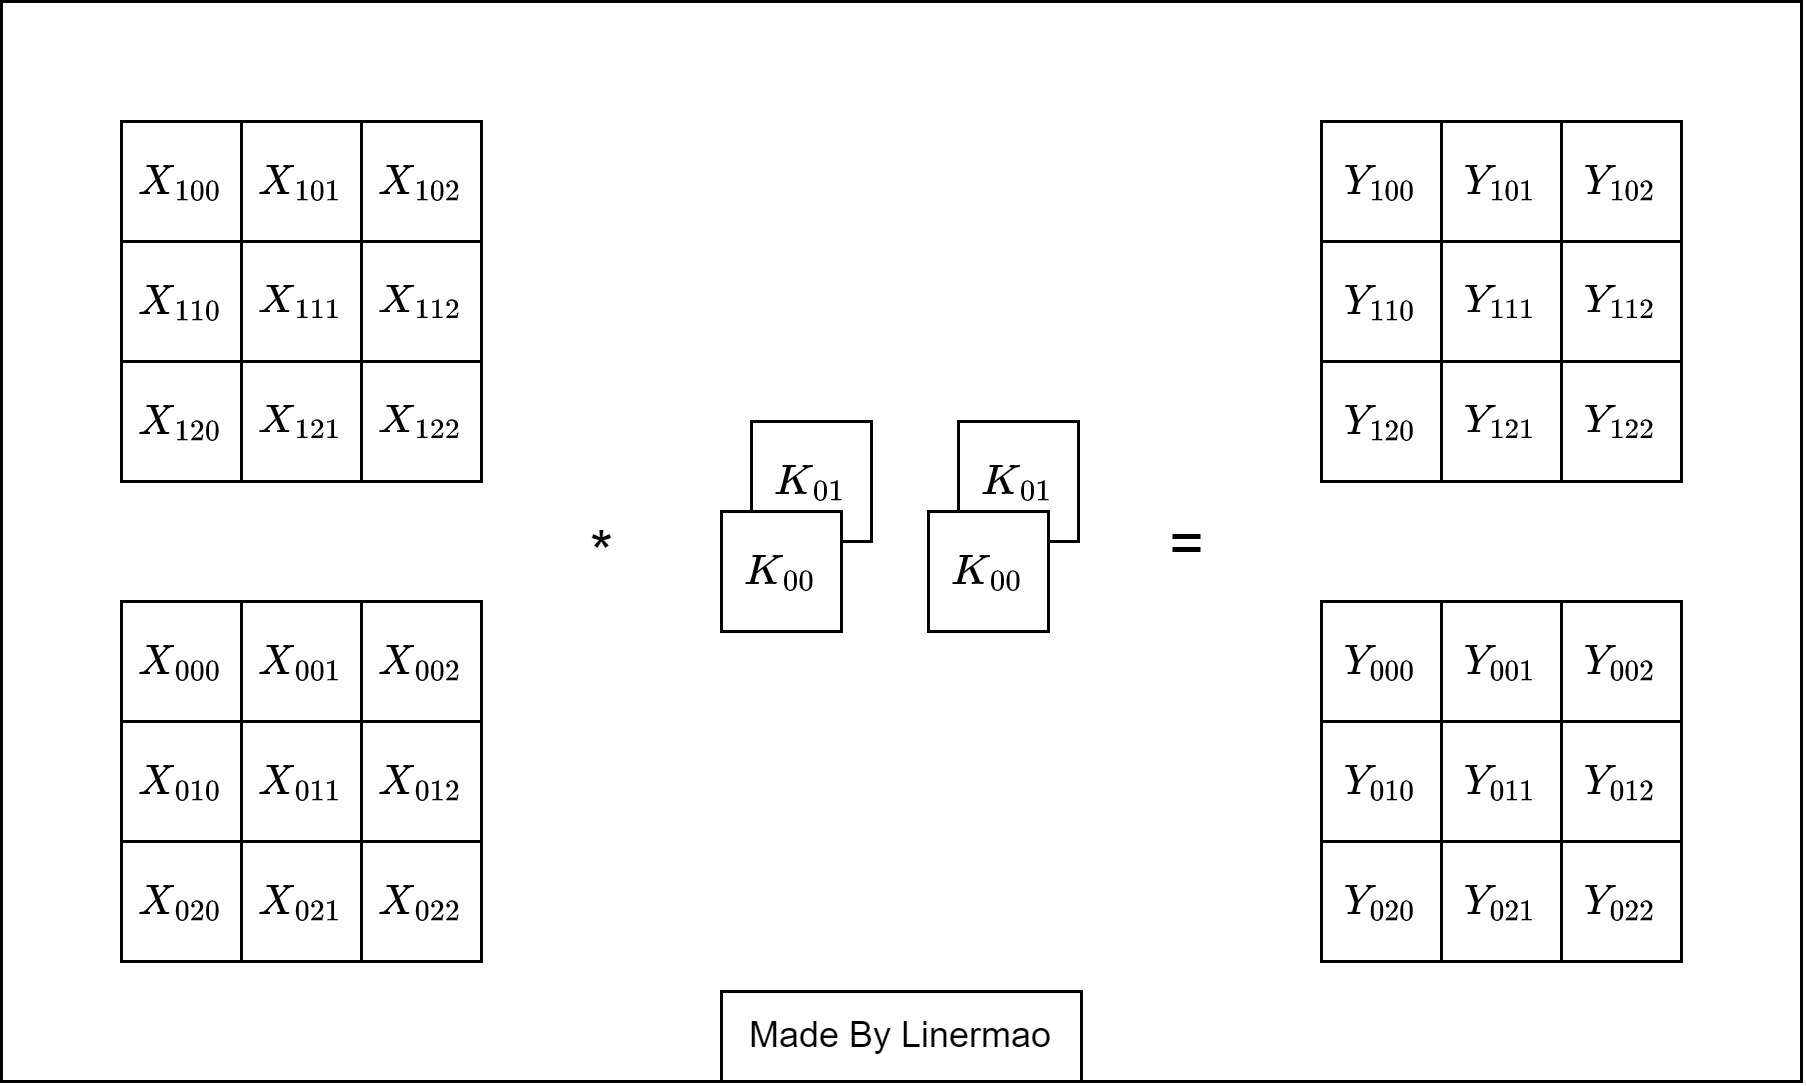

The diagram above was exported from draw.io. Its source (the exported page's mxGraphModel, read from the mxfile embedded in the PNG):
<mxGraphModel dx="875" dy="558" grid="1" gridSize="10" guides="1" tooltips="1" connect="1" arrows="1" fold="1" page="1" pageScale="1" pageWidth="827" pageHeight="1169" math="1" shadow="0">
  <root>
    <mxCell id="0" />
    <mxCell id="1" parent="0" />
    <mxCell id="W2LwM4MGxUyMDfl12kFr-69" value="" style="rounded=0;whiteSpace=wrap;html=1;" vertex="1" parent="1">
      <mxGeometry x="80" y="120" width="600" height="360" as="geometry" />
    </mxCell>
    <mxCell id="W2LwM4MGxUyMDfl12kFr-45" value="$$K_{01&lt;br style=&quot;border-color: var(--border-color);&quot;&gt;}$$" style="whiteSpace=wrap;html=1;aspect=fixed;" vertex="1" parent="1">
      <mxGeometry x="330" y="260" width="40" height="40" as="geometry" />
    </mxCell>
    <mxCell id="W2LwM4MGxUyMDfl12kFr-29" value="" style="group" vertex="1" connectable="0" parent="1">
      <mxGeometry x="120" y="320" width="120" height="120" as="geometry" />
    </mxCell>
    <mxCell id="W2LwM4MGxUyMDfl12kFr-4" value="$$X_{000&lt;br&gt;}$$" style="whiteSpace=wrap;html=1;aspect=fixed;" vertex="1" parent="W2LwM4MGxUyMDfl12kFr-29">
      <mxGeometry width="40" height="40" as="geometry" />
    </mxCell>
    <mxCell id="W2LwM4MGxUyMDfl12kFr-5" value="$$X_{001&lt;br style=&quot;border-color: var(--border-color);&quot;&gt;}$$" style="whiteSpace=wrap;html=1;aspect=fixed;" vertex="1" parent="W2LwM4MGxUyMDfl12kFr-29">
      <mxGeometry x="40" width="40" height="40" as="geometry" />
    </mxCell>
    <mxCell id="W2LwM4MGxUyMDfl12kFr-6" value="$$X_{002&lt;br style=&quot;border-color: var(--border-color);&quot;&gt;}$$" style="whiteSpace=wrap;html=1;aspect=fixed;" vertex="1" parent="W2LwM4MGxUyMDfl12kFr-29">
      <mxGeometry x="80" width="40" height="40" as="geometry" />
    </mxCell>
    <mxCell id="W2LwM4MGxUyMDfl12kFr-9" value="$$X_{010&lt;br style=&quot;border-color: var(--border-color);&quot;&gt;}$$" style="whiteSpace=wrap;html=1;aspect=fixed;" vertex="1" parent="W2LwM4MGxUyMDfl12kFr-29">
      <mxGeometry y="40" width="40" height="40" as="geometry" />
    </mxCell>
    <mxCell id="W2LwM4MGxUyMDfl12kFr-10" value="$$X_{011&lt;br style=&quot;border-color: var(--border-color);&quot;&gt;}$$" style="whiteSpace=wrap;html=1;aspect=fixed;" vertex="1" parent="W2LwM4MGxUyMDfl12kFr-29">
      <mxGeometry x="40" y="40" width="40" height="40" as="geometry" />
    </mxCell>
    <mxCell id="W2LwM4MGxUyMDfl12kFr-11" value="$$X_{012&lt;br style=&quot;border-color: var(--border-color);&quot;&gt;}$$" style="whiteSpace=wrap;html=1;aspect=fixed;" vertex="1" parent="W2LwM4MGxUyMDfl12kFr-29">
      <mxGeometry x="80" y="40" width="40" height="40" as="geometry" />
    </mxCell>
    <mxCell id="W2LwM4MGxUyMDfl12kFr-14" value="$$X_{020&lt;br style=&quot;border-color: var(--border-color);&quot;&gt;}$$" style="whiteSpace=wrap;html=1;aspect=fixed;" vertex="1" parent="W2LwM4MGxUyMDfl12kFr-29">
      <mxGeometry y="80" width="40" height="40" as="geometry" />
    </mxCell>
    <mxCell id="W2LwM4MGxUyMDfl12kFr-15" value="$$X_{021&lt;br style=&quot;border-color: var(--border-color);&quot;&gt;}$$" style="whiteSpace=wrap;html=1;aspect=fixed;" vertex="1" parent="W2LwM4MGxUyMDfl12kFr-29">
      <mxGeometry x="40" y="80" width="40" height="40" as="geometry" />
    </mxCell>
    <mxCell id="W2LwM4MGxUyMDfl12kFr-16" value="$$X_{022&lt;br style=&quot;border-color: var(--border-color);&quot;&gt;}$$" style="whiteSpace=wrap;html=1;aspect=fixed;" vertex="1" parent="W2LwM4MGxUyMDfl12kFr-29">
      <mxGeometry x="80" y="80" width="40" height="40" as="geometry" />
    </mxCell>
    <mxCell id="W2LwM4MGxUyMDfl12kFr-30" value="" style="group" vertex="1" connectable="0" parent="1">
      <mxGeometry x="120" y="160" width="120" height="120" as="geometry" />
    </mxCell>
    <mxCell id="W2LwM4MGxUyMDfl12kFr-31" value="$$X_{100&lt;br&gt;}$$" style="whiteSpace=wrap;html=1;aspect=fixed;" vertex="1" parent="W2LwM4MGxUyMDfl12kFr-30">
      <mxGeometry width="40" height="40" as="geometry" />
    </mxCell>
    <mxCell id="W2LwM4MGxUyMDfl12kFr-32" value="$$X_{101&lt;br style=&quot;border-color: var(--border-color);&quot;&gt;}$$" style="whiteSpace=wrap;html=1;aspect=fixed;" vertex="1" parent="W2LwM4MGxUyMDfl12kFr-30">
      <mxGeometry x="40" width="40" height="40" as="geometry" />
    </mxCell>
    <mxCell id="W2LwM4MGxUyMDfl12kFr-33" value="$$X_{102&lt;br style=&quot;border-color: var(--border-color);&quot;&gt;}$$" style="whiteSpace=wrap;html=1;aspect=fixed;" vertex="1" parent="W2LwM4MGxUyMDfl12kFr-30">
      <mxGeometry x="80" width="40" height="40" as="geometry" />
    </mxCell>
    <mxCell id="W2LwM4MGxUyMDfl12kFr-34" value="$$X_{110&lt;br style=&quot;border-color: var(--border-color);&quot;&gt;}$$" style="whiteSpace=wrap;html=1;aspect=fixed;" vertex="1" parent="W2LwM4MGxUyMDfl12kFr-30">
      <mxGeometry y="40" width="40" height="40" as="geometry" />
    </mxCell>
    <mxCell id="W2LwM4MGxUyMDfl12kFr-35" value="$$X_{111&lt;br style=&quot;border-color: var(--border-color);&quot;&gt;}$$" style="whiteSpace=wrap;html=1;aspect=fixed;" vertex="1" parent="W2LwM4MGxUyMDfl12kFr-30">
      <mxGeometry x="40" y="40" width="40" height="40" as="geometry" />
    </mxCell>
    <mxCell id="W2LwM4MGxUyMDfl12kFr-36" value="$$X_{112&lt;br style=&quot;border-color: var(--border-color);&quot;&gt;}$$" style="whiteSpace=wrap;html=1;aspect=fixed;" vertex="1" parent="W2LwM4MGxUyMDfl12kFr-30">
      <mxGeometry x="80" y="40" width="40" height="40" as="geometry" />
    </mxCell>
    <mxCell id="W2LwM4MGxUyMDfl12kFr-37" value="$$X_{120&lt;br style=&quot;border-color: var(--border-color);&quot;&gt;}$$" style="whiteSpace=wrap;html=1;aspect=fixed;" vertex="1" parent="W2LwM4MGxUyMDfl12kFr-30">
      <mxGeometry y="80" width="40" height="40" as="geometry" />
    </mxCell>
    <mxCell id="W2LwM4MGxUyMDfl12kFr-38" value="$$X_{121&lt;br style=&quot;border-color: var(--border-color);&quot;&gt;}$$" style="whiteSpace=wrap;html=1;aspect=fixed;" vertex="1" parent="W2LwM4MGxUyMDfl12kFr-30">
      <mxGeometry x="40" y="80" width="40" height="40" as="geometry" />
    </mxCell>
    <mxCell id="W2LwM4MGxUyMDfl12kFr-39" value="$$X_{122&lt;br style=&quot;border-color: var(--border-color);&quot;&gt;}$$" style="whiteSpace=wrap;html=1;aspect=fixed;" vertex="1" parent="W2LwM4MGxUyMDfl12kFr-30">
      <mxGeometry x="80" y="80" width="40" height="40" as="geometry" />
    </mxCell>
    <mxCell id="W2LwM4MGxUyMDfl12kFr-40" value="&lt;font style=&quot;font-size: 20px;&quot;&gt;*&lt;/font&gt;" style="text;html=1;align=center;verticalAlign=middle;resizable=0;points=[];autosize=1;strokeColor=none;fillColor=none;" vertex="1" parent="1">
      <mxGeometry x="265" y="283" width="30" height="40" as="geometry" />
    </mxCell>
    <mxCell id="W2LwM4MGxUyMDfl12kFr-44" value="$$K_{00&lt;br style=&quot;border-color: var(--border-color);&quot;&gt;}$$" style="whiteSpace=wrap;html=1;aspect=fixed;" vertex="1" parent="1">
      <mxGeometry x="320" y="290" width="40" height="40" as="geometry" />
    </mxCell>
    <mxCell id="W2LwM4MGxUyMDfl12kFr-46" value="$$K_{01&lt;br style=&quot;border-color: var(--border-color);&quot;&gt;}$$" style="whiteSpace=wrap;html=1;aspect=fixed;" vertex="1" parent="1">
      <mxGeometry x="399" y="260" width="40" height="40" as="geometry" />
    </mxCell>
    <mxCell id="W2LwM4MGxUyMDfl12kFr-47" value="$$K_{00&lt;br style=&quot;border-color: var(--border-color);&quot;&gt;}$$" style="whiteSpace=wrap;html=1;aspect=fixed;" vertex="1" parent="1">
      <mxGeometry x="389" y="290" width="40" height="40" as="geometry" />
    </mxCell>
    <mxCell id="W2LwM4MGxUyMDfl12kFr-48" value="&lt;span style=&quot;font-size: 20px;&quot;&gt;=&lt;/span&gt;" style="text;html=1;align=center;verticalAlign=middle;resizable=0;points=[];autosize=1;strokeColor=none;fillColor=none;" vertex="1" parent="1">
      <mxGeometry x="455" y="280" width="40" height="40" as="geometry" />
    </mxCell>
    <mxCell id="W2LwM4MGxUyMDfl12kFr-49" value="" style="group" vertex="1" connectable="0" parent="1">
      <mxGeometry x="520" y="320" width="120" height="120" as="geometry" />
    </mxCell>
    <mxCell id="W2LwM4MGxUyMDfl12kFr-50" value="$$Y_{000&lt;br&gt;}$$" style="whiteSpace=wrap;html=1;aspect=fixed;" vertex="1" parent="W2LwM4MGxUyMDfl12kFr-49">
      <mxGeometry width="40" height="40" as="geometry" />
    </mxCell>
    <mxCell id="W2LwM4MGxUyMDfl12kFr-51" value="$$Y_{001&lt;br style=&quot;border-color: var(--border-color);&quot;&gt;}$$" style="whiteSpace=wrap;html=1;aspect=fixed;" vertex="1" parent="W2LwM4MGxUyMDfl12kFr-49">
      <mxGeometry x="40" width="40" height="40" as="geometry" />
    </mxCell>
    <mxCell id="W2LwM4MGxUyMDfl12kFr-52" value="$$Y_{002&lt;br style=&quot;border-color: var(--border-color);&quot;&gt;}$$" style="whiteSpace=wrap;html=1;aspect=fixed;" vertex="1" parent="W2LwM4MGxUyMDfl12kFr-49">
      <mxGeometry x="80" width="40" height="40" as="geometry" />
    </mxCell>
    <mxCell id="W2LwM4MGxUyMDfl12kFr-53" value="$$Y_{010&lt;br style=&quot;border-color: var(--border-color);&quot;&gt;}$$" style="whiteSpace=wrap;html=1;aspect=fixed;" vertex="1" parent="W2LwM4MGxUyMDfl12kFr-49">
      <mxGeometry y="40" width="40" height="40" as="geometry" />
    </mxCell>
    <mxCell id="W2LwM4MGxUyMDfl12kFr-54" value="$$Y_{011&lt;br style=&quot;border-color: var(--border-color);&quot;&gt;}$$" style="whiteSpace=wrap;html=1;aspect=fixed;" vertex="1" parent="W2LwM4MGxUyMDfl12kFr-49">
      <mxGeometry x="40" y="40" width="40" height="40" as="geometry" />
    </mxCell>
    <mxCell id="W2LwM4MGxUyMDfl12kFr-55" value="$$Y_{012&lt;br style=&quot;border-color: var(--border-color);&quot;&gt;}$$" style="whiteSpace=wrap;html=1;aspect=fixed;" vertex="1" parent="W2LwM4MGxUyMDfl12kFr-49">
      <mxGeometry x="80" y="40" width="40" height="40" as="geometry" />
    </mxCell>
    <mxCell id="W2LwM4MGxUyMDfl12kFr-56" value="$$Y_{020&lt;br style=&quot;border-color: var(--border-color);&quot;&gt;}$$" style="whiteSpace=wrap;html=1;aspect=fixed;" vertex="1" parent="W2LwM4MGxUyMDfl12kFr-49">
      <mxGeometry y="80" width="40" height="40" as="geometry" />
    </mxCell>
    <mxCell id="W2LwM4MGxUyMDfl12kFr-57" value="$$Y_{021&lt;br style=&quot;border-color: var(--border-color);&quot;&gt;}$$" style="whiteSpace=wrap;html=1;aspect=fixed;" vertex="1" parent="W2LwM4MGxUyMDfl12kFr-49">
      <mxGeometry x="40" y="80" width="40" height="40" as="geometry" />
    </mxCell>
    <mxCell id="W2LwM4MGxUyMDfl12kFr-58" value="$$Y_{022&lt;br style=&quot;border-color: var(--border-color);&quot;&gt;}$$" style="whiteSpace=wrap;html=1;aspect=fixed;" vertex="1" parent="W2LwM4MGxUyMDfl12kFr-49">
      <mxGeometry x="80" y="80" width="40" height="40" as="geometry" />
    </mxCell>
    <mxCell id="W2LwM4MGxUyMDfl12kFr-59" value="" style="group" vertex="1" connectable="0" parent="1">
      <mxGeometry x="520" y="160" width="120" height="120" as="geometry" />
    </mxCell>
    <mxCell id="W2LwM4MGxUyMDfl12kFr-60" value="$$Y_{100&lt;br&gt;}$$" style="whiteSpace=wrap;html=1;aspect=fixed;" vertex="1" parent="W2LwM4MGxUyMDfl12kFr-59">
      <mxGeometry width="40" height="40" as="geometry" />
    </mxCell>
    <mxCell id="W2LwM4MGxUyMDfl12kFr-61" value="$$Y_{101&lt;br style=&quot;border-color: var(--border-color);&quot;&gt;}$$" style="whiteSpace=wrap;html=1;aspect=fixed;" vertex="1" parent="W2LwM4MGxUyMDfl12kFr-59">
      <mxGeometry x="40" width="40" height="40" as="geometry" />
    </mxCell>
    <mxCell id="W2LwM4MGxUyMDfl12kFr-62" value="$$Y_{102&lt;br style=&quot;border-color: var(--border-color);&quot;&gt;}$$" style="whiteSpace=wrap;html=1;aspect=fixed;" vertex="1" parent="W2LwM4MGxUyMDfl12kFr-59">
      <mxGeometry x="80" width="40" height="40" as="geometry" />
    </mxCell>
    <mxCell id="W2LwM4MGxUyMDfl12kFr-63" value="$$Y_{110&lt;br style=&quot;border-color: var(--border-color);&quot;&gt;}$$" style="whiteSpace=wrap;html=1;aspect=fixed;" vertex="1" parent="W2LwM4MGxUyMDfl12kFr-59">
      <mxGeometry y="40" width="40" height="40" as="geometry" />
    </mxCell>
    <mxCell id="W2LwM4MGxUyMDfl12kFr-64" value="$$Y_{111&lt;br style=&quot;border-color: var(--border-color);&quot;&gt;}$$" style="whiteSpace=wrap;html=1;aspect=fixed;" vertex="1" parent="W2LwM4MGxUyMDfl12kFr-59">
      <mxGeometry x="40" y="40" width="40" height="40" as="geometry" />
    </mxCell>
    <mxCell id="W2LwM4MGxUyMDfl12kFr-65" value="$$Y_{112&lt;br style=&quot;border-color: var(--border-color);&quot;&gt;}$$" style="whiteSpace=wrap;html=1;aspect=fixed;" vertex="1" parent="W2LwM4MGxUyMDfl12kFr-59">
      <mxGeometry x="80" y="40" width="40" height="40" as="geometry" />
    </mxCell>
    <mxCell id="W2LwM4MGxUyMDfl12kFr-66" value="$$Y_{120&lt;br style=&quot;border-color: var(--border-color);&quot;&gt;}$$" style="whiteSpace=wrap;html=1;aspect=fixed;" vertex="1" parent="W2LwM4MGxUyMDfl12kFr-59">
      <mxGeometry y="80" width="40" height="40" as="geometry" />
    </mxCell>
    <mxCell id="W2LwM4MGxUyMDfl12kFr-67" value="$$Y_{121&lt;br style=&quot;border-color: var(--border-color);&quot;&gt;}$$" style="whiteSpace=wrap;html=1;aspect=fixed;" vertex="1" parent="W2LwM4MGxUyMDfl12kFr-59">
      <mxGeometry x="40" y="80" width="40" height="40" as="geometry" />
    </mxCell>
    <mxCell id="W2LwM4MGxUyMDfl12kFr-68" value="$$Y_{122&lt;br style=&quot;border-color: var(--border-color);&quot;&gt;}$$" style="whiteSpace=wrap;html=1;aspect=fixed;" vertex="1" parent="W2LwM4MGxUyMDfl12kFr-59">
      <mxGeometry x="80" y="80" width="40" height="40" as="geometry" />
    </mxCell>
    <mxCell id="W2LwM4MGxUyMDfl12kFr-70" value="Made By Linermao" style="rounded=0;whiteSpace=wrap;html=1;" vertex="1" parent="1">
      <mxGeometry x="320" y="450" width="120" height="30" as="geometry" />
    </mxCell>
  </root>
</mxGraphModel>